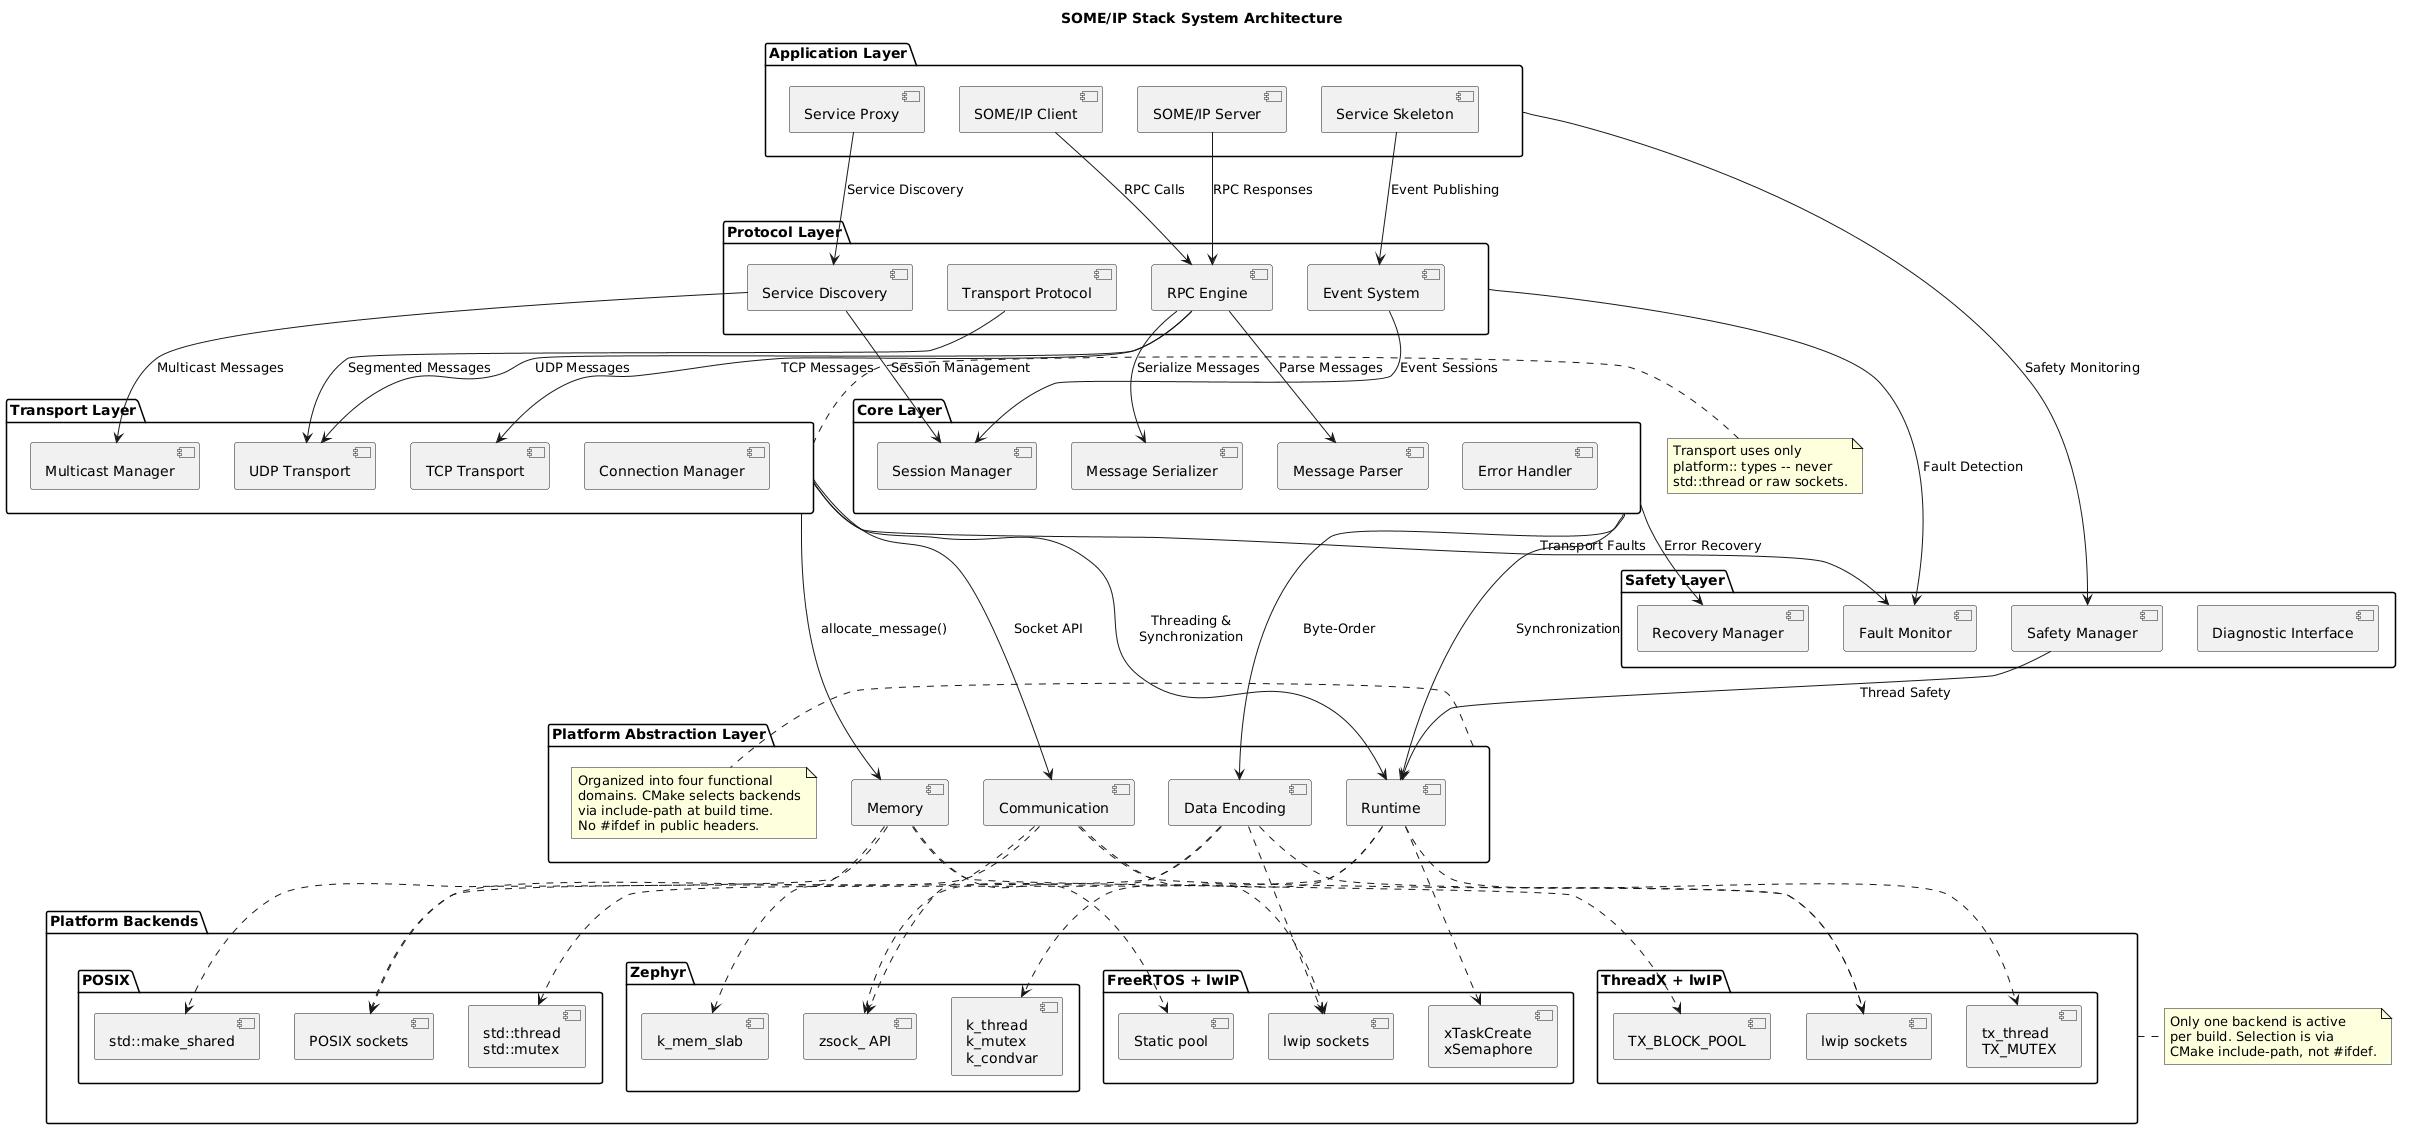

The diagram above was rendered by PlantUML. Its source (embedded in the PNG):
@startuml system_architecture

title SOME/IP Stack System Architecture

package "Application Layer" as App {
    component [SOME/IP Client] as Client
    component [SOME/IP Server] as Server
    component [Service Proxy] as Proxy
    component [Service Skeleton] as Skeleton
}

package "Protocol Layer" as Protocol {
    component [RPC Engine] as RPC
    component [Event System] as Events
    component [Service Discovery] as SD
    component [Transport Protocol] as TP
}

package "Transport Layer" as Transport {
    component [UDP Transport] as UDP
    component [TCP Transport] as TCP
    component [Multicast Manager] as MCast
    component [Connection Manager] as ConnMgr
}

package "Core Layer" as Core {
    component [Message Serializer] as Serializer
    component [Message Parser] as Parser
    component [Session Manager] as SessionMgr
    component [Error Handler] as ErrorHandler
}

package "Safety Layer" as Safety {
    component [Fault Monitor] as FaultMon
    component [Safety Manager] as SafetyMgr
    component [Recovery Manager] as RecoveryMgr
    component [Diagnostic Interface] as Diag
}

package "Platform Abstraction Layer" as PAL {
    component [Runtime] as RT
    component [Communication] as CM
    component [Memory] as MM
    component [Data Encoding] as DE

    note right of PAL
        Organized into four functional
        domains. CMake selects backends
        via include-path at build time.
        No #ifdef in public headers.
    end note
}

package "Platform Backends" as Backends {
    package "POSIX" as POSIX_BE {
        component [std::thread\nstd::mutex] as POSIX_Thread
        component [POSIX sockets] as POSIX_Net
        component [std::make_shared] as POSIX_Mem
    }
    package "Zephyr" as Zephyr_BE {
        component [k_thread\nk_mutex\nk_condvar] as Zephyr_Thread
        component [zsock_ API] as Zephyr_Net
        component [k_mem_slab] as Zephyr_Mem
    }
    package "FreeRTOS + lwIP" as FreeRTOS_BE {
        component [xTaskCreate\nxSemaphore] as FreeRTOS_Thread
        component [lwip sockets] as FreeRTOS_Net
        component [Static pool] as FreeRTOS_Mem
    }
    package "ThreadX + lwIP" as ThreadX_BE {
        component [tx_thread\nTX_MUTEX] as ThreadX_Thread
        component [lwip sockets] as ThreadX_Net
        component [TX_BLOCK_POOL] as ThreadX_Mem
    }
}

' Application to Protocol
Client --> RPC : RPC Calls
Server --> RPC : RPC Responses
Proxy --> SD : Service Discovery
Skeleton --> Events : Event Publishing

' Protocol to Transport
RPC --> UDP : UDP Messages
RPC --> TCP : TCP Messages
SD --> MCast : Multicast Messages
TP --> UDP : Segmented Messages

' Protocol to Core
RPC --> Serializer : Serialize Messages
RPC --> Parser : Parse Messages
SD --> SessionMgr : Session Management
Events --> SessionMgr : Event Sessions

' All layers to Safety
App --> SafetyMgr : Safety Monitoring
Protocol --> FaultMon : Fault Detection
Transport --> FaultMon : Transport Faults
Core --> RecoveryMgr : Error Recovery

' Transport and Core to PAL
Transport --> RT : Threading &\nSynchronization
Transport --> CM : Socket API
Transport --> MM : allocate_message()
Core --> RT : Synchronization
Core --> DE : Byte-Order

' PAL to Backends (one backend active at build time)
RT ..> POSIX_Thread
RT ..> Zephyr_Thread
RT ..> FreeRTOS_Thread
RT ..> ThreadX_Thread
CM ..> POSIX_Net
CM ..> Zephyr_Net
CM ..> FreeRTOS_Net
CM ..> ThreadX_Net
MM ..> POSIX_Mem
MM ..> Zephyr_Mem
MM ..> FreeRTOS_Mem
MM ..> ThreadX_Mem
DE ..> POSIX_Net
DE ..> Zephyr_Net
DE ..> FreeRTOS_Net
DE ..> ThreadX_Net

' Safety to Infrastructure
SafetyMgr --> RT : Thread Safety

note right of Transport
    Transport uses only
    platform:: types -- never
    std::thread or raw sockets.
end note

note right of Backends
    Only one backend is active
    per build. Selection is via
    CMake include-path, not #ifdef.
end note

@enduml